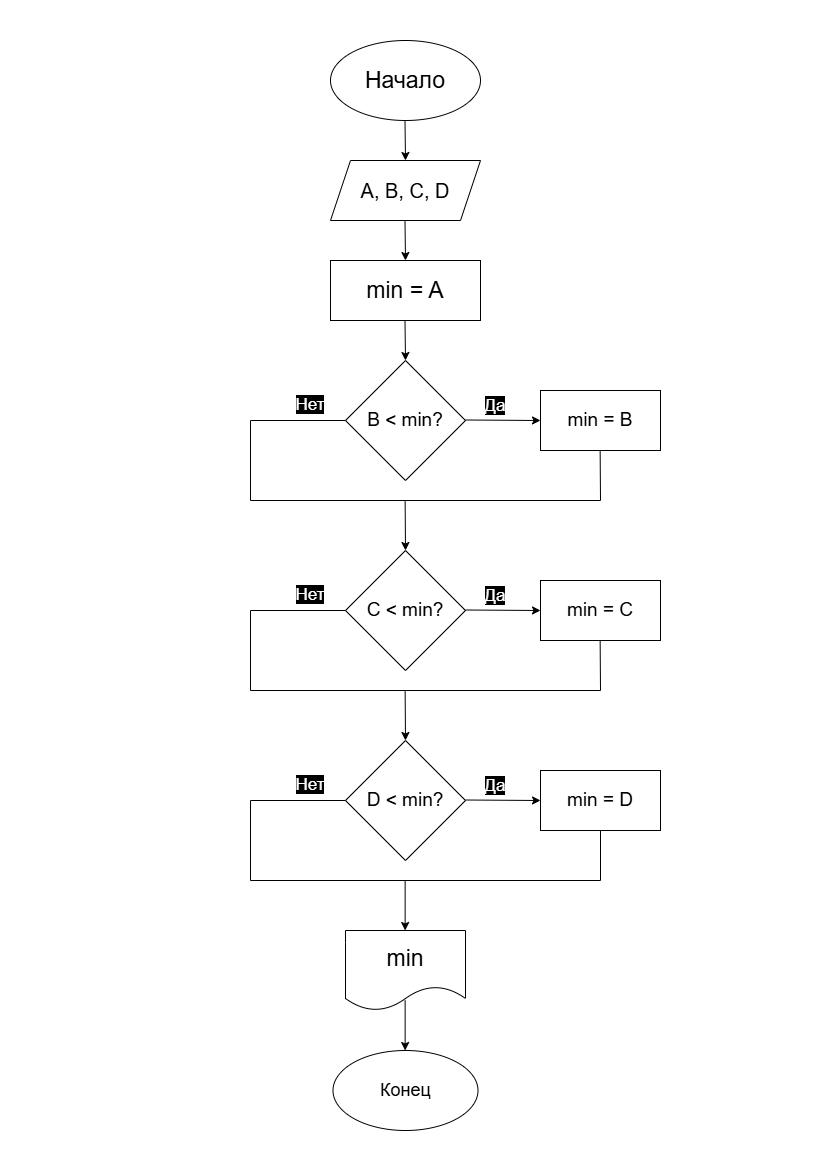

The diagram above was exported from draw.io. Its source (the exported page's mxGraphModel, read from the mxfile embedded in the PNG):
<mxGraphModel dx="736" dy="457" grid="1" gridSize="10" guides="1" tooltips="1" connect="1" arrows="1" fold="1" page="1" pageScale="1" pageWidth="827" pageHeight="1169" math="0" shadow="0">
  <root>
    <mxCell id="0" />
    <mxCell id="1" parent="0" />
    <mxCell id="z_KDAfPLgU2QPgnS2UYr-1" parent="1" style="ellipse;whiteSpace=wrap;html=1;" value="" vertex="1">
      <mxGeometry height="80" width="150" x="330" y="40" as="geometry" />
    </mxCell>
    <mxCell id="z_KDAfPLgU2QPgnS2UYr-2" parent="1" style="text;html=1;whiteSpace=wrap;strokeColor=none;fillColor=none;align=center;verticalAlign=middle;rounded=0;" value="&lt;font style=&quot;font-size: 23px;&quot;&gt;Начало&lt;/font&gt;" vertex="1">
      <mxGeometry height="30" width="60" x="375" y="65" as="geometry" />
    </mxCell>
    <mxCell id="z_KDAfPLgU2QPgnS2UYr-3" parent="1" style="shape=parallelogram;perimeter=parallelogramPerimeter;whiteSpace=wrap;html=1;fixedSize=1;" value="&lt;font style=&quot;font-size: 20px;&quot;&gt;A, B, C, D&lt;/font&gt;" vertex="1">
      <mxGeometry height="60" width="150" x="330" y="160" as="geometry" />
    </mxCell>
    <mxCell id="z_KDAfPLgU2QPgnS2UYr-4" edge="1" parent="1" style="endArrow=classic;html=1;rounded=0;" value="">
      <mxGeometry height="50" relative="1" width="50" as="geometry">
        <mxPoint x="404.5" y="120" as="sourcePoint" />
        <mxPoint x="405" y="160" as="targetPoint" />
      </mxGeometry>
    </mxCell>
    <mxCell id="z_KDAfPLgU2QPgnS2UYr-5" parent="1" style="rounded=0;whiteSpace=wrap;html=1;" value="&lt;font style=&quot;font-size: 23px;&quot;&gt;min = A&lt;/font&gt;" vertex="1">
      <mxGeometry height="60" width="150" x="330" y="260" as="geometry" />
    </mxCell>
    <mxCell id="z_KDAfPLgU2QPgnS2UYr-6" edge="1" parent="1" style="endArrow=classic;html=1;rounded=0;entryX=0.5;entryY=0;entryDx=0;entryDy=0;" target="z_KDAfPLgU2QPgnS2UYr-5" value="">
      <mxGeometry height="50" relative="1" width="50" as="geometry">
        <mxPoint x="404.5" y="220" as="sourcePoint" />
        <mxPoint x="404.5" y="280" as="targetPoint" />
      </mxGeometry>
    </mxCell>
    <mxCell id="z_KDAfPLgU2QPgnS2UYr-7" parent="1" style="rhombus;whiteSpace=wrap;html=1;" value="&lt;font style=&quot;font-size: 19px;&quot;&gt;B &amp;lt; min?&lt;/font&gt;" vertex="1">
      <mxGeometry height="120" width="120" x="345" y="360" as="geometry" />
    </mxCell>
    <mxCell id="z_KDAfPLgU2QPgnS2UYr-8" edge="1" parent="1" style="endArrow=classic;html=1;rounded=0;" value="">
      <mxGeometry height="50" relative="1" width="50" as="geometry">
        <mxPoint x="404.5" y="320" as="sourcePoint" />
        <mxPoint x="405" y="360" as="targetPoint" />
      </mxGeometry>
    </mxCell>
    <mxCell id="z_KDAfPLgU2QPgnS2UYr-9" edge="1" parent="1" style="endArrow=classic;html=1;rounded=0;" value="">
      <mxGeometry height="50" relative="1" width="50" as="geometry">
        <mxPoint x="465" y="419.5" as="sourcePoint" />
        <mxPoint x="540" y="420" as="targetPoint" />
      </mxGeometry>
    </mxCell>
    <mxCell id="z_KDAfPLgU2QPgnS2UYr-11" parent="1" style="text;html=1;whiteSpace=wrap;strokeColor=none;fillColor=none;align=center;verticalAlign=middle;rounded=0;labelBackgroundColor=default;" value="&lt;font style=&quot;font-size: 17px; color: rgb(255, 255, 255); background-color: rgb(0, 0, 0);&quot;&gt;&lt;br&gt;&lt;/font&gt;&lt;div&gt;&lt;font style=&quot;font-size: 17px; color: rgb(255, 255, 255); background-color: rgb(0, 0, 0);&quot;&gt;Да&lt;/font&gt;&lt;/div&gt;" vertex="1">
      <mxGeometry height="30" width="60" x="465" y="380" as="geometry" />
    </mxCell>
    <mxCell id="z_KDAfPLgU2QPgnS2UYr-12" parent="1" style="text;html=1;whiteSpace=wrap;strokeColor=none;fillColor=none;align=center;verticalAlign=middle;rounded=0;" value="&lt;font style=&quot;font-size: 17px; color: rgb(255, 255, 255); background-color: rgb(0, 0, 0);&quot;&gt;Нет&lt;/font&gt;" vertex="1">
      <mxGeometry height="30" width="60" x="280" y="390" as="geometry" />
    </mxCell>
    <mxCell id="z_KDAfPLgU2QPgnS2UYr-13" parent="1" style="rounded=0;whiteSpace=wrap;html=1;" value="&lt;font style=&quot;font-size: 19px;&quot;&gt;min = B&lt;/font&gt;" vertex="1">
      <mxGeometry height="60" width="120" x="540" y="390" as="geometry" />
    </mxCell>
    <mxCell id="z_KDAfPLgU2QPgnS2UYr-14" edge="1" parent="1" style="endArrow=none;html=1;rounded=0;" value="">
      <mxGeometry height="50" relative="1" width="50" as="geometry">
        <mxPoint x="250" y="420" as="sourcePoint" />
        <mxPoint x="345" y="420" as="targetPoint" />
      </mxGeometry>
    </mxCell>
    <mxCell id="PeZCWnq-V_2eYtTMxr6d-1" edge="1" parent="1" style="endArrow=none;html=1;rounded=0;" value="">
      <mxGeometry height="50" relative="1" width="50" as="geometry">
        <mxPoint x="600" y="500" as="sourcePoint" />
        <mxPoint x="599.64" y="450" as="targetPoint" />
      </mxGeometry>
    </mxCell>
    <mxCell id="PeZCWnq-V_2eYtTMxr6d-2" edge="1" parent="1" style="endArrow=none;html=1;rounded=0;" value="">
      <mxGeometry height="50" relative="1" width="50" as="geometry">
        <mxPoint x="250" y="500" as="sourcePoint" />
        <mxPoint x="600" y="500" as="targetPoint" />
      </mxGeometry>
    </mxCell>
    <mxCell id="PeZCWnq-V_2eYtTMxr6d-3" edge="1" parent="1" style="endArrow=none;html=1;rounded=0;" value="">
      <mxGeometry height="50" relative="1" width="50" as="geometry">
        <mxPoint x="250" y="500" as="sourcePoint" />
        <mxPoint x="250" y="420" as="targetPoint" />
      </mxGeometry>
    </mxCell>
    <mxCell id="PeZCWnq-V_2eYtTMxr6d-4" edge="1" parent="1" style="endArrow=classic;html=1;rounded=0;" value="">
      <mxGeometry height="50" relative="1" width="50" as="geometry">
        <mxPoint x="404.64" y="500" as="sourcePoint" />
        <mxPoint x="405" y="550" as="targetPoint" />
      </mxGeometry>
    </mxCell>
    <mxCell id="PeZCWnq-V_2eYtTMxr6d-5" parent="1" style="rhombus;whiteSpace=wrap;html=1;" value="&lt;font style=&quot;font-size: 19px;&quot;&gt;C &amp;lt; min?&lt;/font&gt;" vertex="1">
      <mxGeometry height="120" width="120" x="345" y="550" as="geometry" />
    </mxCell>
    <mxCell id="PeZCWnq-V_2eYtTMxr6d-6" edge="1" parent="1" style="endArrow=classic;html=1;rounded=0;" value="">
      <mxGeometry height="50" relative="1" width="50" as="geometry">
        <mxPoint x="465" y="609.5" as="sourcePoint" />
        <mxPoint x="540" y="610" as="targetPoint" />
      </mxGeometry>
    </mxCell>
    <mxCell id="PeZCWnq-V_2eYtTMxr6d-7" parent="1" style="text;html=1;whiteSpace=wrap;strokeColor=none;fillColor=none;align=center;verticalAlign=middle;rounded=0;labelBackgroundColor=default;" value="&lt;font style=&quot;font-size: 17px; color: rgb(255, 255, 255); background-color: rgb(0, 0, 0);&quot;&gt;&lt;br&gt;&lt;/font&gt;&lt;div&gt;&lt;font style=&quot;font-size: 17px; color: rgb(255, 255, 255); background-color: rgb(0, 0, 0);&quot;&gt;Да&lt;/font&gt;&lt;/div&gt;" vertex="1">
      <mxGeometry height="30" width="60" x="465" y="570" as="geometry" />
    </mxCell>
    <mxCell id="PeZCWnq-V_2eYtTMxr6d-8" parent="1" style="rounded=0;whiteSpace=wrap;html=1;" value="&lt;font style=&quot;font-size: 19px;&quot;&gt;min = C&lt;/font&gt;" vertex="1">
      <mxGeometry height="60" width="120" x="540" y="580" as="geometry" />
    </mxCell>
    <mxCell id="PeZCWnq-V_2eYtTMxr6d-9" edge="1" parent="1" style="endArrow=none;html=1;rounded=0;" value="">
      <mxGeometry height="50" relative="1" width="50" as="geometry">
        <mxPoint x="250" y="610" as="sourcePoint" />
        <mxPoint x="345" y="610" as="targetPoint" />
      </mxGeometry>
    </mxCell>
    <mxCell id="PeZCWnq-V_2eYtTMxr6d-10" parent="1" style="text;html=1;whiteSpace=wrap;strokeColor=none;fillColor=none;align=center;verticalAlign=middle;rounded=0;" value="&lt;font style=&quot;font-size: 17px; color: rgb(255, 255, 255); background-color: rgb(0, 0, 0);&quot;&gt;Нет&lt;/font&gt;" vertex="1">
      <mxGeometry height="30" width="60" x="280" y="580" as="geometry" />
    </mxCell>
    <mxCell id="PeZCWnq-V_2eYtTMxr6d-11" edge="1" parent="1" style="endArrow=none;html=1;rounded=0;" value="">
      <mxGeometry height="50" relative="1" width="50" as="geometry">
        <mxPoint x="250" y="690" as="sourcePoint" />
        <mxPoint x="250" y="610" as="targetPoint" />
      </mxGeometry>
    </mxCell>
    <mxCell id="PeZCWnq-V_2eYtTMxr6d-12" edge="1" parent="1" style="endArrow=none;html=1;rounded=0;" value="">
      <mxGeometry height="50" relative="1" width="50" as="geometry">
        <mxPoint x="250" y="690" as="sourcePoint" />
        <mxPoint x="600" y="690" as="targetPoint" />
      </mxGeometry>
    </mxCell>
    <mxCell id="PeZCWnq-V_2eYtTMxr6d-13" edge="1" parent="1" style="endArrow=none;html=1;rounded=0;" value="">
      <mxGeometry height="50" relative="1" width="50" as="geometry">
        <mxPoint x="600" y="690" as="sourcePoint" />
        <mxPoint x="599.64" y="640" as="targetPoint" />
      </mxGeometry>
    </mxCell>
    <mxCell id="PeZCWnq-V_2eYtTMxr6d-14" edge="1" parent="1" style="endArrow=classic;html=1;rounded=0;" value="">
      <mxGeometry height="50" relative="1" width="50" as="geometry">
        <mxPoint x="404.64" y="690" as="sourcePoint" />
        <mxPoint x="405" y="740" as="targetPoint" />
      </mxGeometry>
    </mxCell>
    <mxCell id="PeZCWnq-V_2eYtTMxr6d-15" parent="1" style="rhombus;whiteSpace=wrap;html=1;" value="&lt;font style=&quot;font-size: 19px;&quot;&gt;D &amp;lt; min?&lt;/font&gt;" vertex="1">
      <mxGeometry height="120" width="120" x="345" y="740" as="geometry" />
    </mxCell>
    <mxCell id="PeZCWnq-V_2eYtTMxr6d-16" parent="1" style="text;html=1;whiteSpace=wrap;strokeColor=none;fillColor=none;align=center;verticalAlign=middle;rounded=0;" value="&lt;font style=&quot;font-size: 17px; color: rgb(255, 255, 255); background-color: rgb(0, 0, 0);&quot;&gt;Нет&lt;/font&gt;" vertex="1">
      <mxGeometry height="30" width="60" x="280" y="770" as="geometry" />
    </mxCell>
    <mxCell id="PeZCWnq-V_2eYtTMxr6d-17" edge="1" parent="1" style="endArrow=none;html=1;rounded=0;" value="">
      <mxGeometry height="50" relative="1" width="50" as="geometry">
        <mxPoint x="250" y="800" as="sourcePoint" />
        <mxPoint x="345" y="800" as="targetPoint" />
      </mxGeometry>
    </mxCell>
    <mxCell id="PeZCWnq-V_2eYtTMxr6d-18" edge="1" parent="1" style="endArrow=none;html=1;rounded=0;" value="">
      <mxGeometry height="50" relative="1" width="50" as="geometry">
        <mxPoint x="250" y="880" as="sourcePoint" />
        <mxPoint x="250" y="800" as="targetPoint" />
      </mxGeometry>
    </mxCell>
    <mxCell id="PeZCWnq-V_2eYtTMxr6d-19" edge="1" parent="1" style="endArrow=none;html=1;rounded=0;" value="">
      <mxGeometry height="50" relative="1" width="50" as="geometry">
        <mxPoint x="250" y="880" as="sourcePoint" />
        <mxPoint x="600" y="880" as="targetPoint" />
      </mxGeometry>
    </mxCell>
    <mxCell id="PeZCWnq-V_2eYtTMxr6d-20" edge="1" parent="1" style="endArrow=classic;html=1;rounded=0;" value="">
      <mxGeometry height="50" relative="1" width="50" as="geometry">
        <mxPoint x="465" y="799.5" as="sourcePoint" />
        <mxPoint x="540" y="800" as="targetPoint" />
      </mxGeometry>
    </mxCell>
    <mxCell id="PeZCWnq-V_2eYtTMxr6d-21" parent="1" style="text;html=1;whiteSpace=wrap;strokeColor=none;fillColor=none;align=center;verticalAlign=middle;rounded=0;labelBackgroundColor=default;" value="&lt;font style=&quot;font-size: 17px; color: rgb(255, 255, 255); background-color: rgb(0, 0, 0);&quot;&gt;&lt;br&gt;&lt;/font&gt;&lt;div&gt;&lt;font style=&quot;font-size: 17px; color: rgb(255, 255, 255); background-color: rgb(0, 0, 0);&quot;&gt;Да&lt;/font&gt;&lt;/div&gt;" vertex="1">
      <mxGeometry height="30" width="60" x="465" y="760" as="geometry" />
    </mxCell>
    <mxCell id="PeZCWnq-V_2eYtTMxr6d-22" parent="1" style="rounded=0;whiteSpace=wrap;html=1;" value="&lt;font style=&quot;font-size: 19px;&quot;&gt;min = D&lt;/font&gt;" vertex="1">
      <mxGeometry height="60" width="120" x="540" y="770" as="geometry" />
    </mxCell>
    <mxCell id="PeZCWnq-V_2eYtTMxr6d-23" edge="1" parent="1" style="endArrow=none;html=1;rounded=0;" value="">
      <mxGeometry height="50" relative="1" width="50" as="geometry">
        <mxPoint x="600" y="880" as="sourcePoint" />
        <mxPoint x="600" y="830" as="targetPoint" />
      </mxGeometry>
    </mxCell>
    <mxCell id="PeZCWnq-V_2eYtTMxr6d-24" edge="1" parent="1" style="endArrow=classic;html=1;rounded=0;" value="">
      <mxGeometry height="50" relative="1" width="50" as="geometry">
        <mxPoint x="404.64" y="880" as="sourcePoint" />
        <mxPoint x="404.64" y="930" as="targetPoint" />
      </mxGeometry>
    </mxCell>
    <mxCell id="PeZCWnq-V_2eYtTMxr6d-25" parent="1" style="shape=document;whiteSpace=wrap;html=1;boundedLbl=1;" value="&lt;font style=&quot;font-size: 23px;&quot;&gt;min&lt;/font&gt;" vertex="1">
      <mxGeometry height="80" width="120" x="345" y="930" as="geometry" />
    </mxCell>
    <mxCell id="PeZCWnq-V_2eYtTMxr6d-26" edge="1" parent="1" style="endArrow=classic;html=1;rounded=0;" value="">
      <mxGeometry height="50" relative="1" width="50" as="geometry">
        <mxPoint x="404.64" y="1000" as="sourcePoint" />
        <mxPoint x="404.64" y="1050" as="targetPoint" />
      </mxGeometry>
    </mxCell>
    <mxCell id="PeZCWnq-V_2eYtTMxr6d-27" parent="1" style="ellipse;whiteSpace=wrap;html=1;" value="&lt;font style=&quot;font-size: 18px;&quot;&gt;Конец&lt;/font&gt;" vertex="1">
      <mxGeometry height="80" width="145" x="332.5" y="1050" as="geometry" />
    </mxCell>
  </root>
</mxGraphModel>